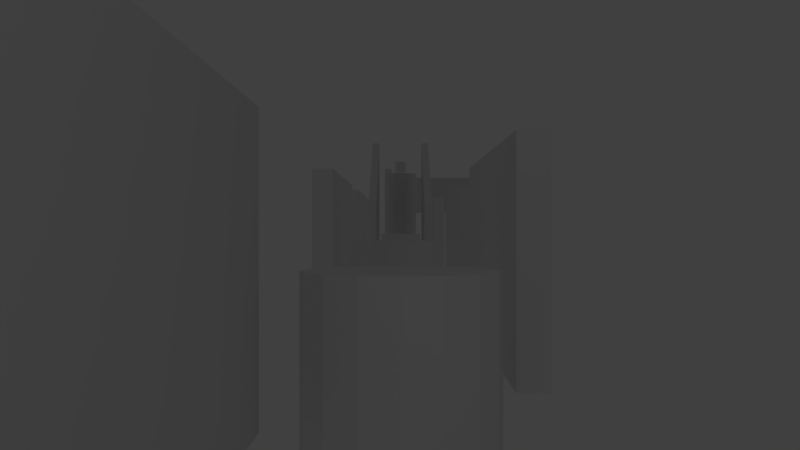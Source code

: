 # Source: testMap2.blend  (saved by Blender 2.78.0; exported with 4.5.12 LTS)
import bpy
from mathutils import Matrix  # noqa: F401  (used for matrix-valued properties, if any)

bpy.ops.wm.read_factory_settings(use_empty=True)
scene = bpy.context.scene
scene.name = 'Scene'

# ---- collections
col_collection_1 = bpy.data.collections.new('Collection 1'); scene.collection.children.link(col_collection_1)

# ---- world
world_world = bpy.data.worlds.new('World'); scene.world = world_world
world_world.color = (0.05088, 0.05088, 0.05088)
world_world.use_sun_shadow = False
world_world.sun_shadow_jitter_overblur = 0.0
world_world.cycles.sampling_method = 'MANUAL'

# ---- cameras
cam_camera = bpy.data.cameras.new('Camera')
cam_camera.clip_end = 100.0
cam_camera.lens = 35.0
cam_camera.sensor_width = 32.0
cam_camera.sensor_height = 18.0
cam_camera.ortho_scale = 7.314
cam_camera.dof.focus_distance = 0.0
cam_camera.dof.aperture_fstop = 128.0

# ---- lights
light_lamp = bpy.data.lights.new('Lamp', 'POINT')
light_lamp.transmission_factor = 0.0
light_lamp.cutoff_distance = 30.0
light_lamp.energy = 100.0
light_lamp.shadow_buffer_clip_start = 1.001
light_lamp.shadow_soft_size = 0.1
light_lamp.shadow_maximum_resolution = 0.006
light_lamp.use_absolute_resolution = True

# ---- meshes
me_cylinder_008 = bpy.data.meshes.new('Cylinder.008')
me_cylinder_008.from_pydata([(0.0, 1.0, -1.0), (0.0, 1.0, 1.0), (0.3827, 0.9239, -1.0), (0.3827, 0.9239, 1.0), (0.7071, 0.7071, -1.0), (0.7071, 0.7071, 1.0), (0.9239, 0.3827, -1.0), (0.9239, 0.3827, 1.0), (1.0, -4.371e-08, -1.0), (1.0, -4.371e-08, 1.0), (0.9239, -0.3827, -1.0), (0.9239, -0.3827, 1.0), (0.7071, -0.7071, -1.0), (0.7071, -0.7071, 1.0), (0.3827, -0.9239, -1.0), (0.3827, -0.9239, 1.0), (1.51e-07, -1.0, -1.0), (1.51e-07, -1.0, 1.0), (-0.3827, -0.9239, -1.0), (-0.3827, -0.9239, 1.0), (-0.7071, -0.7071, -1.0), (-0.7071, -0.7071, 1.0), (-0.9239, -0.3827, -1.0), (-0.9239, -0.3827, 1.0), (-1.0, 1.192e-08, -1.0), (-1.0, 1.192e-08, 1.0), (-0.9239, 0.3827, -1.0), (-0.9239, 0.3827, 1.0), (-0.7071, 0.7071, -1.0), (-0.7071, 0.7071, 1.0), (-0.3827, 0.9239, -1.0), (-0.3827, 0.9239, 1.0)], [], [(0, 1, 3, 2), (2, 3, 5, 4), (4, 5, 7, 6), (6, 7, 9, 8), (8, 9, 11, 10), (10, 11, 13, 12), (12, 13, 15, 14), (14, 15, 17, 16), (16, 17, 19, 18), (18, 19, 21, 20), (20, 21, 23, 22), (22, 23, 25, 24), (24, 25, 27, 26), (26, 27, 29, 28), (3, 1, 31, 29, 27, 25, 23, 21, 19, 17, 15, 13, 11, 9, 7, 5), (28, 29, 31, 30), (30, 31, 1, 0), (0, 2, 4, 6, 8, 10, 12, 14, 16, 18, 20, 22, 24, 26, 28, 30)])
me_cylinder_008.use_remesh_preserve_volume = False
me_cylinder_008.use_remesh_preserve_attributes = False
me_cylinder_008.use_mirror_vertex_groups = False
me_cylinder_008.update()
me_cone_002 = bpy.data.meshes.new('Cone.002')
me_cone_002.from_pydata([(0.0, 1.0, -2.268), (0.7071, 0.7071, -2.268), (1.0, -9.915e-08, -2.268), (0.7071, -0.7071, -2.268), (-8.742e-08, -1.0, -2.268), (0.0, -5.544e-08, -0.2684), (-0.7071, -0.7071, -2.268), (-1.0, -4.352e-08, -2.268), (-0.7071, 0.7071, -2.268), (-0.7071, 0.7071, -2.268), (-1.0, -4.352e-08, -2.268), (-0.7071, -0.7071, -2.268), (0.0, -5.544e-08, -0.2684), (-8.742e-08, -1.0, -2.268), (0.7071, -0.7071, -2.268), (1.0, -9.915e-08, -2.268), (0.7071, 0.7071, -2.268), (0.0, 1.0, -2.268), (-3.212, -1.738, -2.268), (-3.505, -2.445, -2.268), (-3.212, -3.152, -2.268), (-2.505, -2.445, -0.2684), (-2.505, -3.445, -2.268), (-1.798, -3.152, -2.268), (-1.505, -2.445, -2.268), (-1.798, -1.738, -2.268), (-2.505, -1.445, -2.268), (-6.433, 0.9457, -2.268), (-6.725, 0.2386, -2.268), (-6.433, -0.4685, -2.268), (-5.725, 0.2386, -0.2684), (-5.725, -0.7614, -2.268), (-5.018, -0.4685, -2.268), (-4.725, 0.2386, -2.268), (-5.018, 0.9457, -2.268), (-5.725, 1.239, -2.268), (-10.19, -2.335, -2.268), (-10.48, -3.042, -2.268), (-10.19, -3.749, -2.268), (-9.483, -3.042, -0.2684), (-9.483, -4.042, -2.268), (-8.776, -3.749, -2.268), (-8.483, -3.042, -2.268), (-8.776, -2.335, -2.268), (-9.483, -2.042, -2.268), (-13.77, 1.542, -2.268), (-14.06, 0.835, -2.268), (-13.77, 0.1279, -2.268), (-13.06, 0.835, -0.2684), (-13.06, -0.165, -2.268), (-12.35, 0.1279, -2.268), (-12.06, 0.835, -2.268), (-12.35, 1.542, -2.268), (-13.06, 1.835, -2.268), (-18.24, -2.335, -2.268), (-18.53, -3.042, -2.268), (-18.24, -3.749, -2.268), (-17.53, -3.042, -0.2684), (-17.53, -4.042, -2.268), (-16.83, -3.749, -2.268), (-16.53, -3.042, -2.268), (-16.83, -2.335, -2.268), (-17.53, -2.042, -2.268), (-20.57, 1.602, -2.268), (-20.86, 0.8946, -2.268), (-20.57, 0.1875, -2.268), (-19.86, 0.8946, -0.2684), (-19.86, -0.1054, -2.268), (-19.15, 0.1875, -2.268), (-18.86, 0.8946, -2.268), (-19.15, 1.602, -2.268), (-19.86, 1.895, -2.268), (1.38, -2.931, -2.268), (1.087, -3.638, -2.268), (1.38, -4.345, -2.268), (2.087, -3.638, -0.2684), (2.087, -4.638, -2.268), (2.795, -4.345, -2.268), (3.087, -3.638, -2.268), (2.795, -2.931, -2.268), (2.087, -2.638, -2.268), (5.376, 1.005, -2.268), (5.083, 0.2982, -2.268), (5.376, -0.4089, -2.268), (6.083, 0.2982, -0.2684), (6.083, -0.7018, -2.268), (6.79, -0.4089, -2.268), (7.083, 0.2982, -2.268), (6.79, 1.005, -2.268), (6.083, 1.298, -2.268), (8.0, -2.991, -2.268), (7.707, -3.698, -2.268), (8.0, -4.405, -2.268), (8.707, -3.698, -0.2684), (8.707, -4.698, -2.268), (9.415, -4.405, -2.268), (9.707, -3.698, -2.268), (9.415, -2.991, -2.268), (8.707, -2.698, -2.268), (13.43, 0.886, -2.268), (13.13, 0.1789, -2.268), (13.43, -0.5282, -2.268), (14.13, 0.1789, -0.2684), (14.13, -0.8211, -2.268), (14.84, -0.5282, -2.268), (15.13, 0.1789, -2.268), (14.84, 0.886, -2.268), (14.13, 1.179, -2.268), (15.87, -3.587, -2.268), (15.58, -4.294, -2.268), (15.87, -5.001, -2.268), (16.58, -4.294, -0.2684), (16.58, -5.294, -2.268), (17.29, -5.001, -2.268), (17.58, -4.294, -2.268), (17.29, -3.587, -2.268), (16.58, -3.294, -2.268), (9.611, 2.556, -2.268), (9.318, 1.849, -2.268), (9.611, 1.142, -2.268), (10.32, 1.849, -0.2684), (10.32, 0.8488, -2.268), (11.02, 1.142, -2.268), (11.32, 1.849, -2.268), (11.02, 2.556, -2.268), (10.32, 2.849, -2.268), (-3.808, 2.675, -2.268), (-4.101, 1.968, -2.268), (-3.808, 1.261, -2.268), (-3.101, 1.968, -0.2684), (-3.101, 0.9681, -2.268), (-2.394, 1.261, -2.268), (-2.101, 1.968, -2.268), (-2.394, 2.675, -2.268), (-3.101, 2.968, -2.268), (-14.41, -2.592, -2.375), (-14.84, -3.638, -2.375), (-14.41, -4.684, -2.375), (-13.36, -3.638, 0.5847), (-13.36, -5.118, -2.375), (-12.31, -4.684, -2.375), (-11.88, -3.638, -2.375), (-12.31, -2.592, -2.375), (-13.36, -2.158, -2.375)], [], [(0, 5, 1), (1, 5, 2), (2, 5, 3), (3, 5, 4), (4, 5, 6), (6, 5, 7), (7, 5, 8), (8, 5, 0), (0, 1, 2, 3, 4, 6, 7, 8), (17, 16, 15, 14, 13, 11, 10, 9), (11, 12, 10), (13, 12, 11), (14, 12, 13), (15, 12, 14), (16, 12, 15), (17, 12, 16), (10, 12, 9), (9, 12, 17), (26, 25, 24, 23, 22, 20, 19, 18), (20, 21, 19), (22, 21, 20), (23, 21, 22), (24, 21, 23), (25, 21, 24), (26, 21, 25), (19, 21, 18), (18, 21, 26), (35, 34, 33, 32, 31, 29, 28, 27), (29, 30, 28), (31, 30, 29), (32, 30, 31), (33, 30, 32), (34, 30, 33), (35, 30, 34), (28, 30, 27), (27, 30, 35), (44, 43, 42, 41, 40, 38, 37, 36), (38, 39, 37), (40, 39, 38), (41, 39, 40), (42, 39, 41), (43, 39, 42), (44, 39, 43), (37, 39, 36), (36, 39, 44), (53, 52, 51, 50, 49, 47, 46, 45), (47, 48, 46), (49, 48, 47), (50, 48, 49), (51, 48, 50), (52, 48, 51), (53, 48, 52), (46, 48, 45), (45, 48, 53), (62, 61, 60, 59, 58, 56, 55, 54), (56, 57, 55), (58, 57, 56), (59, 57, 58), (60, 57, 59), (61, 57, 60), (62, 57, 61), (55, 57, 54), (54, 57, 62), (71, 70, 69, 68, 67, 65, 64, 63), (65, 66, 64), (67, 66, 65), (68, 66, 67), (69, 66, 68), (70, 66, 69), (71, 66, 70), (64, 66, 63), (63, 66, 71), (80, 79, 78, 77, 76, 74, 73, 72), (74, 75, 73), (76, 75, 74), (77, 75, 76), (78, 75, 77), (79, 75, 78), (80, 75, 79), (73, 75, 72), (72, 75, 80), (89, 88, 87, 86, 85, 83, 82, 81), (83, 84, 82), (85, 84, 83), (86, 84, 85), (87, 84, 86), (88, 84, 87), (89, 84, 88), (82, 84, 81), (81, 84, 89), (98, 97, 96, 95, 94, 92, 91, 90), (92, 93, 91), (94, 93, 92), (95, 93, 94), (96, 93, 95), (97, 93, 96), (98, 93, 97), (91, 93, 90), (90, 93, 98), (107, 106, 105, 104, 103, 101, 100, 99), (101, 102, 100), (103, 102, 101), (104, 102, 103), (105, 102, 104), (106, 102, 105), (107, 102, 106), (100, 102, 99), (99, 102, 107), (116, 115, 114, 113, 112, 110, 109, 108), (110, 111, 109), (112, 111, 110), (113, 111, 112), (114, 111, 113), (115, 111, 114), (116, 111, 115), (109, 111, 108), (108, 111, 116), (125, 124, 123, 122, 121, 119, 118, 117), (119, 120, 118), (121, 120, 119), (122, 120, 121), (123, 120, 122), (124, 120, 123), (125, 120, 124), (118, 120, 117), (117, 120, 125), (134, 133, 132, 131, 130, 128, 127, 126), (128, 129, 127), (130, 129, 128), (131, 129, 130), (132, 129, 131), (133, 129, 132), (134, 129, 133), (127, 129, 126), (126, 129, 134), (143, 142, 141, 140, 139, 137, 136, 135), (137, 138, 136), (139, 138, 137), (140, 138, 139), (141, 138, 140), (142, 138, 141), (143, 138, 142), (136, 138, 135), (135, 138, 143)])
me_cone_002.polygons.foreach_set('use_smooth', [True] * 144)
me_cone_002.use_remesh_preserve_volume = False
me_cone_002.use_remesh_preserve_attributes = False
me_cone_002.use_mirror_vertex_groups = False
me_cone_002.update()
me_cone_001 = bpy.data.meshes.new('Cone.001')
me_cone_001.from_pydata([(0.0, 1.0, -2.268), (0.7071, 0.7071, -2.268), (1.0, -9.915e-08, -2.268), (0.7071, -0.7071, -2.268), (-8.742e-08, -1.0, -2.268), (0.0, -5.544e-08, -0.2684), (-0.7071, -0.7071, -2.268), (-1.0, -4.352e-08, -2.268), (-0.7071, 0.7071, -2.268), (-0.7071, 0.7071, -2.268), (-1.0, -4.352e-08, -2.268), (-0.7071, -0.7071, -2.268), (0.0, -5.544e-08, -0.2684), (-8.742e-08, -1.0, -2.268), (0.7071, -0.7071, -2.268), (1.0, -9.915e-08, -2.268), (0.7071, 0.7071, -2.268), (0.0, 1.0, -2.268), (-3.212, -1.738, -2.268), (-3.505, -2.445, -2.268), (-3.212, -3.152, -2.268), (-2.505, -2.445, -0.2684), (-2.505, -3.445, -2.268), (-1.798, -3.152, -2.268), (-1.505, -2.445, -2.268), (-1.798, -1.738, -2.268), (-2.505, -1.445, -2.268), (-6.433, 0.9457, -2.268), (-6.725, 0.2386, -2.268), (-6.433, -0.4685, -2.268), (-5.725, 0.2386, -0.2684), (-5.725, -0.7614, -2.268), (-5.018, -0.4685, -2.268), (-4.725, 0.2386, -2.268), (-5.018, 0.9457, -2.268), (-5.725, 1.239, -2.268), (-10.19, -2.335, -2.268), (-10.48, -3.042, -2.268), (-10.19, -3.749, -2.268), (-9.483, -3.042, -0.2684), (-9.483, -4.042, -2.268), (-8.776, -3.749, -2.268), (-8.483, -3.042, -2.268), (-8.776, -2.335, -2.268), (-9.483, -2.042, -2.268), (-13.77, 1.542, -2.268), (-14.06, 0.835, -2.268), (-13.77, 0.1279, -2.268), (-13.06, 0.835, -0.2684), (-13.06, -0.165, -2.268), (-12.35, 0.1279, -2.268), (-12.06, 0.835, -2.268), (-12.35, 1.542, -2.268), (-13.06, 1.835, -2.268), (-18.24, -2.335, -2.268), (-18.53, -3.042, -2.268), (-18.24, -3.749, -2.268), (-17.53, -3.042, -0.2684), (-17.53, -4.042, -2.268), (-16.83, -3.749, -2.268), (-16.53, -3.042, -2.268), (-16.83, -2.335, -2.268), (-17.53, -2.042, -2.268), (-20.57, 1.602, -2.268), (-20.86, 0.8946, -2.268), (-20.57, 0.1875, -2.268), (-19.86, 0.8946, -0.2684), (-19.86, -0.1054, -2.268), (-19.15, 0.1875, -2.268), (-18.86, 0.8946, -2.268), (-19.15, 1.602, -2.268), (-19.86, 1.895, -2.268), (1.38, -2.931, -2.268), (1.087, -3.638, -2.268), (1.38, -4.345, -2.268), (2.087, -3.638, -0.2684), (2.087, -4.638, -2.268), (2.795, -4.345, -2.268), (3.087, -3.638, -2.268), (2.795, -2.931, -2.268), (2.087, -2.638, -2.268), (5.376, 1.005, -2.268), (5.083, 0.2982, -2.268), (5.376, -0.4089, -2.268), (6.083, 0.2982, -0.2684), (6.083, -0.7018, -2.268), (6.79, -0.4089, -2.268), (7.083, 0.2982, -2.268), (6.79, 1.005, -2.268), (6.083, 1.298, -2.268), (8.0, -2.991, -2.268), (7.707, -3.698, -2.268), (8.0, -4.405, -2.268), (8.707, -3.698, -0.2684), (8.707, -4.698, -2.268), (9.415, -4.405, -2.268), (9.707, -3.698, -2.268), (9.415, -2.991, -2.268), (8.707, -2.698, -2.268), (13.43, 0.886, -2.268), (13.13, 0.1789, -2.268), (13.43, -0.5282, -2.268), (14.13, 0.1789, -0.2684), (14.13, -0.8211, -2.268), (14.84, -0.5282, -2.268), (15.13, 0.1789, -2.268), (14.84, 0.886, -2.268), (14.13, 1.179, -2.268), (15.87, -3.587, -2.268), (15.58, -4.294, -2.268), (15.87, -5.001, -2.268), (16.58, -4.294, -0.2684), (16.58, -5.294, -2.268), (17.29, -5.001, -2.268), (17.58, -4.294, -2.268), (17.29, -3.587, -2.268), (16.58, -3.294, -2.268), (9.611, 2.556, -2.268), (9.318, 1.849, -2.268), (9.611, 1.142, -2.268), (10.32, 1.849, -0.2684), (10.32, 0.8488, -2.268), (11.02, 1.142, -2.268), (11.32, 1.849, -2.268), (11.02, 2.556, -2.268), (10.32, 2.849, -2.268), (-3.808, 2.675, -2.268), (-4.101, 1.968, -2.268), (-3.808, 1.261, -2.268), (-3.101, 1.968, -0.2684), (-3.101, 0.9681, -2.268), (-2.394, 1.261, -2.268), (-2.101, 1.968, -2.268), (-2.394, 2.675, -2.268), (-3.101, 2.968, -2.268), (-14.41, -2.592, -2.375), (-14.84, -3.638, -2.375), (-14.41, -4.684, -2.375), (-13.36, -3.638, 0.5847), (-13.36, -5.118, -2.375), (-12.31, -4.684, -2.375), (-11.88, -3.638, -2.375), (-12.31, -2.592, -2.375), (-13.36, -2.158, -2.375)], [], [(0, 5, 1), (1, 5, 2), (2, 5, 3), (3, 5, 4), (4, 5, 6), (6, 5, 7), (7, 5, 8), (8, 5, 0), (0, 1, 2, 3, 4, 6, 7, 8), (17, 16, 15, 14, 13, 11, 10, 9), (11, 12, 10), (13, 12, 11), (14, 12, 13), (15, 12, 14), (16, 12, 15), (17, 12, 16), (10, 12, 9), (9, 12, 17), (26, 25, 24, 23, 22, 20, 19, 18), (20, 21, 19), (22, 21, 20), (23, 21, 22), (24, 21, 23), (25, 21, 24), (26, 21, 25), (19, 21, 18), (18, 21, 26), (35, 34, 33, 32, 31, 29, 28, 27), (29, 30, 28), (31, 30, 29), (32, 30, 31), (33, 30, 32), (34, 30, 33), (35, 30, 34), (28, 30, 27), (27, 30, 35), (44, 43, 42, 41, 40, 38, 37, 36), (38, 39, 37), (40, 39, 38), (41, 39, 40), (42, 39, 41), (43, 39, 42), (44, 39, 43), (37, 39, 36), (36, 39, 44), (53, 52, 51, 50, 49, 47, 46, 45), (47, 48, 46), (49, 48, 47), (50, 48, 49), (51, 48, 50), (52, 48, 51), (53, 48, 52), (46, 48, 45), (45, 48, 53), (62, 61, 60, 59, 58, 56, 55, 54), (56, 57, 55), (58, 57, 56), (59, 57, 58), (60, 57, 59), (61, 57, 60), (62, 57, 61), (55, 57, 54), (54, 57, 62), (71, 70, 69, 68, 67, 65, 64, 63), (65, 66, 64), (67, 66, 65), (68, 66, 67), (69, 66, 68), (70, 66, 69), (71, 66, 70), (64, 66, 63), (63, 66, 71), (80, 79, 78, 77, 76, 74, 73, 72), (74, 75, 73), (76, 75, 74), (77, 75, 76), (78, 75, 77), (79, 75, 78), (80, 75, 79), (73, 75, 72), (72, 75, 80), (89, 88, 87, 86, 85, 83, 82, 81), (83, 84, 82), (85, 84, 83), (86, 84, 85), (87, 84, 86), (88, 84, 87), (89, 84, 88), (82, 84, 81), (81, 84, 89), (98, 97, 96, 95, 94, 92, 91, 90), (92, 93, 91), (94, 93, 92), (95, 93, 94), (96, 93, 95), (97, 93, 96), (98, 93, 97), (91, 93, 90), (90, 93, 98), (107, 106, 105, 104, 103, 101, 100, 99), (101, 102, 100), (103, 102, 101), (104, 102, 103), (105, 102, 104), (106, 102, 105), (107, 102, 106), (100, 102, 99), (99, 102, 107), (116, 115, 114, 113, 112, 110, 109, 108), (110, 111, 109), (112, 111, 110), (113, 111, 112), (114, 111, 113), (115, 111, 114), (116, 111, 115), (109, 111, 108), (108, 111, 116), (125, 124, 123, 122, 121, 119, 118, 117), (119, 120, 118), (121, 120, 119), (122, 120, 121), (123, 120, 122), (124, 120, 123), (125, 120, 124), (118, 120, 117), (117, 120, 125), (134, 133, 132, 131, 130, 128, 127, 126), (128, 129, 127), (130, 129, 128), (131, 129, 130), (132, 129, 131), (133, 129, 132), (134, 129, 133), (127, 129, 126), (126, 129, 134), (143, 142, 141, 140, 139, 137, 136, 135), (137, 138, 136), (139, 138, 137), (140, 138, 139), (141, 138, 140), (142, 138, 141), (143, 138, 142), (136, 138, 135), (135, 138, 143)])
me_cone_001.polygons.foreach_set('use_smooth', [True] * 144)
me_cone_001.use_remesh_preserve_volume = False
me_cone_001.use_remesh_preserve_attributes = False
me_cone_001.use_mirror_vertex_groups = False
me_cone_001.update()
me_cone = bpy.data.meshes.new('Cone')
me_cone.from_pydata([(0.0, 1.0, -2.268), (0.7071, 0.7071, -2.268), (1.0, -9.915e-08, -2.268), (0.7071, -0.7071, -2.268), (-8.742e-08, -1.0, -2.268), (0.0, -5.544e-08, -0.2684), (-0.7071, -0.7071, -2.268), (-1.0, -4.352e-08, -2.268), (-0.7071, 0.7071, -2.268), (-0.7071, 0.7071, -2.268), (-1.0, -4.352e-08, -2.268), (-0.7071, -0.7071, -2.268), (0.0, -5.544e-08, -0.2684), (-8.742e-08, -1.0, -2.268), (0.7071, -0.7071, -2.268), (1.0, -9.915e-08, -2.268), (0.7071, 0.7071, -2.268), (0.0, 1.0, -2.268), (-3.212, -1.738, -2.268), (-3.505, -2.445, -2.268), (-3.212, -3.152, -2.268), (-2.505, -2.445, -0.2684), (-2.505, -3.445, -2.268), (-1.798, -3.152, -2.268), (-1.505, -2.445, -2.268), (-1.798, -1.738, -2.268), (-2.505, -1.445, -2.268), (-6.433, 0.9457, -2.268), (-6.725, 0.2386, -2.268), (-6.433, -0.4685, -2.268), (-5.725, 0.2386, -0.2684), (-5.725, -0.7614, -2.268), (-5.018, -0.4685, -2.268), (-4.725, 0.2386, -2.268), (-5.018, 0.9457, -2.268), (-5.725, 1.239, -2.268), (-10.19, -2.335, -2.268), (-10.48, -3.042, -2.268), (-10.19, -3.749, -2.268), (-9.483, -3.042, -0.2684), (-9.483, -4.042, -2.268), (-8.776, -3.749, -2.268), (-8.483, -3.042, -2.268), (-8.776, -2.335, -2.268), (-9.483, -2.042, -2.268), (-13.77, 1.542, -2.268), (-14.06, 0.835, -2.268), (-13.77, 0.1279, -2.268), (-13.06, 0.835, -0.2684), (-13.06, -0.165, -2.268), (-12.35, 0.1279, -2.268), (-12.06, 0.835, -2.268), (-12.35, 1.542, -2.268), (-13.06, 1.835, -2.268), (-18.24, -2.335, -2.268), (-18.53, -3.042, -2.268), (-18.24, -3.749, -2.268), (-17.53, -3.042, -0.2684), (-17.53, -4.042, -2.268), (-16.83, -3.749, -2.268), (-16.53, -3.042, -2.268), (-16.83, -2.335, -2.268), (-17.53, -2.042, -2.268), (-20.57, 1.602, -2.268), (-20.86, 0.8946, -2.268), (-20.57, 0.1875, -2.268), (-19.86, 0.8946, -0.2684), (-19.86, -0.1054, -2.268), (-19.15, 0.1875, -2.268), (-18.86, 0.8946, -2.268), (-19.15, 1.602, -2.268), (-19.86, 1.895, -2.268), (1.38, -2.931, -2.268), (1.087, -3.638, -2.268), (1.38, -4.345, -2.268), (2.087, -3.638, -0.2684), (2.087, -4.638, -2.268), (2.795, -4.345, -2.268), (3.087, -3.638, -2.268), (2.795, -2.931, -2.268), (2.087, -2.638, -2.268), (5.376, 1.005, -2.268), (5.083, 0.2982, -2.268), (5.376, -0.4089, -2.268), (6.083, 0.2982, -0.2684), (6.083, -0.7018, -2.268), (6.79, -0.4089, -2.268), (7.083, 0.2982, -2.268), (6.79, 1.005, -2.268), (6.083, 1.298, -2.268), (8.0, -2.991, -2.268), (7.707, -3.698, -2.268), (8.0, -4.405, -2.268), (8.707, -3.698, -0.2684), (8.707, -4.698, -2.268), (9.415, -4.405, -2.268), (9.707, -3.698, -2.268), (9.415, -2.991, -2.268), (8.707, -2.698, -2.268), (13.43, 0.886, -2.268), (13.13, 0.1789, -2.268), (13.43, -0.5282, -2.268), (14.13, 0.1789, -0.2684), (14.13, -0.8211, -2.268), (14.84, -0.5282, -2.268), (15.13, 0.1789, -2.268), (14.84, 0.886, -2.268), (14.13, 1.179, -2.268), (15.87, -3.587, -2.268), (15.58, -4.294, -2.268), (15.87, -5.001, -2.268), (16.58, -4.294, -0.2684), (16.58, -5.294, -2.268), (17.29, -5.001, -2.268), (17.58, -4.294, -2.268), (17.29, -3.587, -2.268), (16.58, -3.294, -2.268), (9.611, 2.556, -2.268), (9.318, 1.849, -2.268), (9.611, 1.142, -2.268), (10.32, 1.849, -0.2684), (10.32, 0.8488, -2.268), (11.02, 1.142, -2.268), (11.32, 1.849, -2.268), (11.02, 2.556, -2.268), (10.32, 2.849, -2.268), (-3.808, 2.675, -2.268), (-4.101, 1.968, -2.268), (-3.808, 1.261, -2.268), (-3.101, 1.968, -0.2684), (-3.101, 0.9681, -2.268), (-2.394, 1.261, -2.268), (-2.101, 1.968, -2.268), (-2.394, 2.675, -2.268), (-3.101, 2.968, -2.268), (-14.41, -2.592, -2.375), (-14.84, -3.638, -2.375), (-14.41, -4.684, -2.375), (-13.36, -3.638, 0.5847), (-13.36, -5.118, -2.375), (-12.31, -4.684, -2.375), (-11.88, -3.638, -2.375), (-12.31, -2.592, -2.375), (-13.36, -2.158, -2.375)], [], [(0, 5, 1), (1, 5, 2), (2, 5, 3), (3, 5, 4), (4, 5, 6), (6, 5, 7), (7, 5, 8), (8, 5, 0), (0, 1, 2, 3, 4, 6, 7, 8), (17, 16, 15, 14, 13, 11, 10, 9), (11, 12, 10), (13, 12, 11), (14, 12, 13), (15, 12, 14), (16, 12, 15), (17, 12, 16), (10, 12, 9), (9, 12, 17), (26, 25, 24, 23, 22, 20, 19, 18), (20, 21, 19), (22, 21, 20), (23, 21, 22), (24, 21, 23), (25, 21, 24), (26, 21, 25), (19, 21, 18), (18, 21, 26), (35, 34, 33, 32, 31, 29, 28, 27), (29, 30, 28), (31, 30, 29), (32, 30, 31), (33, 30, 32), (34, 30, 33), (35, 30, 34), (28, 30, 27), (27, 30, 35), (44, 43, 42, 41, 40, 38, 37, 36), (38, 39, 37), (40, 39, 38), (41, 39, 40), (42, 39, 41), (43, 39, 42), (44, 39, 43), (37, 39, 36), (36, 39, 44), (53, 52, 51, 50, 49, 47, 46, 45), (47, 48, 46), (49, 48, 47), (50, 48, 49), (51, 48, 50), (52, 48, 51), (53, 48, 52), (46, 48, 45), (45, 48, 53), (62, 61, 60, 59, 58, 56, 55, 54), (56, 57, 55), (58, 57, 56), (59, 57, 58), (60, 57, 59), (61, 57, 60), (62, 57, 61), (55, 57, 54), (54, 57, 62), (71, 70, 69, 68, 67, 65, 64, 63), (65, 66, 64), (67, 66, 65), (68, 66, 67), (69, 66, 68), (70, 66, 69), (71, 66, 70), (64, 66, 63), (63, 66, 71), (80, 79, 78, 77, 76, 74, 73, 72), (74, 75, 73), (76, 75, 74), (77, 75, 76), (78, 75, 77), (79, 75, 78), (80, 75, 79), (73, 75, 72), (72, 75, 80), (89, 88, 87, 86, 85, 83, 82, 81), (83, 84, 82), (85, 84, 83), (86, 84, 85), (87, 84, 86), (88, 84, 87), (89, 84, 88), (82, 84, 81), (81, 84, 89), (98, 97, 96, 95, 94, 92, 91, 90), (92, 93, 91), (94, 93, 92), (95, 93, 94), (96, 93, 95), (97, 93, 96), (98, 93, 97), (91, 93, 90), (90, 93, 98), (107, 106, 105, 104, 103, 101, 100, 99), (101, 102, 100), (103, 102, 101), (104, 102, 103), (105, 102, 104), (106, 102, 105), (107, 102, 106), (100, 102, 99), (99, 102, 107), (116, 115, 114, 113, 112, 110, 109, 108), (110, 111, 109), (112, 111, 110), (113, 111, 112), (114, 111, 113), (115, 111, 114), (116, 111, 115), (109, 111, 108), (108, 111, 116), (125, 124, 123, 122, 121, 119, 118, 117), (119, 120, 118), (121, 120, 119), (122, 120, 121), (123, 120, 122), (124, 120, 123), (125, 120, 124), (118, 120, 117), (117, 120, 125), (134, 133, 132, 131, 130, 128, 127, 126), (128, 129, 127), (130, 129, 128), (131, 129, 130), (132, 129, 131), (133, 129, 132), (134, 129, 133), (127, 129, 126), (126, 129, 134), (143, 142, 141, 140, 139, 137, 136, 135), (137, 138, 136), (139, 138, 137), (140, 138, 139), (141, 138, 140), (142, 138, 141), (143, 138, 142), (136, 138, 135), (135, 138, 143)])
me_cone.polygons.foreach_set('use_smooth', [True] * 144)
me_cone.use_remesh_preserve_volume = False
me_cone.use_remesh_preserve_attributes = False
me_cone.use_mirror_vertex_groups = False
me_cone.update()
me_cube_016 = bpy.data.meshes.new('Cube.016')
me_cube_016.from_pydata([(-3.317, -0.2, -1.0), (-3.317, -0.2, 1.0), (-3.317, 0.2, -1.0), (-3.317, 0.2, 1.0), (3.317, -0.2, -1.0), (3.317, -0.2, 1.0), (3.317, 0.2, -1.0), (3.317, 0.2, 1.0)], [], [(0, 1, 3, 2), (2, 3, 7, 6), (6, 7, 5, 4), (4, 5, 1, 0), (2, 6, 4, 0), (7, 3, 1, 5)])
me_cube_016.use_remesh_preserve_volume = False
me_cube_016.use_remesh_preserve_attributes = False
me_cube_016.use_mirror_vertex_groups = False
me_cube_016.update()
me_cube_015 = bpy.data.meshes.new('Cube.015')
me_cube_015.from_pydata([(-3.317, -0.2, -1.0), (-3.317, -0.2, 1.0), (-3.317, 0.2, -1.0), (-3.317, 0.2, 1.0), (3.317, -0.2, -1.0), (3.317, -0.2, 1.0), (3.317, 0.2, -1.0), (3.317, 0.2, 1.0)], [], [(0, 1, 3, 2), (2, 3, 7, 6), (6, 7, 5, 4), (4, 5, 1, 0), (2, 6, 4, 0), (7, 3, 1, 5)])
me_cube_015.use_remesh_preserve_volume = False
me_cube_015.use_remesh_preserve_attributes = False
me_cube_015.use_mirror_vertex_groups = False
me_cube_015.update()
me_cylinder_007 = bpy.data.meshes.new('Cylinder.007')
me_cylinder_007.from_pydata([(0.0, 1.0, -1.0), (0.0, 1.0, 1.0), (0.3827, 0.9239, -1.0), (0.3827, 0.9239, 1.0), (0.7071, 0.7071, -1.0), (0.7071, 0.7071, 1.0), (0.9239, 0.3827, -1.0), (0.9239, 0.3827, 1.0), (1.0, -4.371e-08, -1.0), (1.0, -4.371e-08, 1.0), (0.9239, -0.3827, -1.0), (0.9239, -0.3827, 1.0), (0.7071, -0.7071, -1.0), (0.7071, -0.7071, 1.0), (0.3827, -0.9239, -1.0), (0.3827, -0.9239, 1.0), (1.51e-07, -1.0, -1.0), (1.51e-07, -1.0, 1.0), (-0.3827, -0.9239, -1.0), (-0.3827, -0.9239, 1.0), (-0.7071, -0.7071, -1.0), (-0.7071, -0.7071, 1.0), (-0.9239, -0.3827, -1.0), (-0.9239, -0.3827, 1.0), (-1.0, 1.192e-08, -1.0), (-1.0, 1.192e-08, 1.0), (-0.9239, 0.3827, -1.0), (-0.9239, 0.3827, 1.0), (-0.7071, 0.7071, -1.0), (-0.7071, 0.7071, 1.0), (-0.3827, 0.9239, -1.0), (-0.3827, 0.9239, 1.0)], [], [(0, 1, 3, 2), (2, 3, 5, 4), (4, 5, 7, 6), (6, 7, 9, 8), (8, 9, 11, 10), (10, 11, 13, 12), (12, 13, 15, 14), (14, 15, 17, 16), (16, 17, 19, 18), (18, 19, 21, 20), (20, 21, 23, 22), (22, 23, 25, 24), (24, 25, 27, 26), (26, 27, 29, 28), (3, 1, 31, 29, 27, 25, 23, 21, 19, 17, 15, 13, 11, 9, 7, 5), (28, 29, 31, 30), (30, 31, 1, 0), (0, 2, 4, 6, 8, 10, 12, 14, 16, 18, 20, 22, 24, 26, 28, 30)])
me_cylinder_007.use_remesh_preserve_volume = False
me_cylinder_007.use_remesh_preserve_attributes = False
me_cylinder_007.use_mirror_vertex_groups = False
me_cylinder_007.update()
me_cylinder_006 = bpy.data.meshes.new('Cylinder.006')
me_cylinder_006.from_pydata([(-5.292e-08, 1.424, -1.424), (-5.292e-08, 1.424, 1.424), (0.545, 1.316, -1.424), (0.545, 1.316, 1.424), (1.007, 1.007, -1.424), (1.007, 1.007, 1.424), (1.316, 0.545, -1.424), (1.316, 0.545, 1.424), (1.424, -5.277e-08, -1.424), (1.424, -5.277e-08, 1.424), (1.316, -0.545, -1.424), (1.316, -0.545, 1.424), (1.007, -1.007, -1.424), (1.007, -1.007, 1.424), (0.545, -1.316, -1.424), (0.545, -1.316, 1.424), (1.621e-07, -1.424, -1.424), (1.621e-07, -1.424, 1.424), (-0.545, -1.316, -1.424), (-0.545, -1.316, 1.424), (-1.007, -1.007, -1.424), (-1.007, -1.007, 1.424), (-1.316, -0.545, -1.424), (-1.316, -0.545, 1.424), (-1.424, 2.646e-08, -1.424), (-1.424, 2.646e-08, 1.424), (-1.316, 0.545, -1.424), (-1.316, 0.545, 1.424), (-1.007, 1.007, -1.424), (-1.007, 1.007, 1.424), (-0.545, 1.316, -1.424), (-0.545, 1.316, 1.424)], [], [(0, 1, 3, 2), (2, 3, 5, 4), (4, 5, 7, 6), (6, 7, 9, 8), (8, 9, 11, 10), (10, 11, 13, 12), (12, 13, 15, 14), (14, 15, 17, 16), (16, 17, 19, 18), (18, 19, 21, 20), (20, 21, 23, 22), (22, 23, 25, 24), (24, 25, 27, 26), (26, 27, 29, 28), (3, 1, 31, 29, 27, 25, 23, 21, 19, 17, 15, 13, 11, 9, 7, 5), (28, 29, 31, 30), (30, 31, 1, 0), (0, 2, 4, 6, 8, 10, 12, 14, 16, 18, 20, 22, 24, 26, 28, 30)])
me_cylinder_006.use_remesh_preserve_volume = False
me_cylinder_006.use_remesh_preserve_attributes = False
me_cylinder_006.use_mirror_vertex_groups = False
me_cylinder_006.update()
me_plane_002 = bpy.data.meshes.new('Plane.002')
me_plane_002.from_pydata([(-0.4208, 4.947, 1.791), (-0.2887, 4.786, 1.791), (1.669, 4.98, 1.791), (1.612, 4.766, 1.791), (2.941, 4.167, 1.791), (2.789, 4.012, 1.791), (2.941, 4.167, 1.791), (2.789, 4.012, 1.791), (2.941, 4.167, 1.791), (2.789, 4.012, 1.791), (2.941, 4.167, 1.791), (2.789, 4.012, 1.791), (2.941, 4.167, 1.791), (2.789, 4.012, 1.791), (2.941, 4.167, 1.791), (2.789, 4.012, 1.791), (-0.2887, 4.786, 1.791), (-0.4208, 4.947, 1.791), (1.612, 4.766, 1.791), (1.669, 4.98, 1.791), (2.789, 4.012, 1.791), (2.941, 4.167, 1.791), (2.789, 4.012, 1.791), (2.941, 4.167, 1.791), (2.789, 4.012, 1.791), (2.941, 4.167, 1.791), (2.789, 4.012, 1.791), (2.941, 4.167, 1.791), (2.789, 4.012, 1.791), (2.941, 4.167, 1.791), (2.789, 4.012, 1.791), (2.941, 4.167, 1.791), (-0.2887, 4.786, -6.87), (-0.4208, 4.947, -6.87), (1.612, 4.766, -6.87), (1.669, 4.98, -6.87), (2.789, 4.012, -6.87), (2.941, 4.167, -6.87), (2.789, 4.012, -6.87), (2.941, 4.167, -6.87), (2.789, 4.012, -6.87), (2.941, 4.167, -6.87), (2.789, 4.012, -6.87), (2.941, 4.167, -6.87), (2.789, 4.012, -6.87), (2.941, 4.167, -6.87), (2.789, 4.012, -6.87), (2.941, 4.167, -6.87), (3.393, 3.08, 1.791), (3.593, 3.166, 1.791), (3.467, 2.131, 1.791), (3.676, 2.074, 1.791), (2.689, 1.505, 1.791), (2.836, 1.344, 1.791), (1.5, 1.481, 1.791), (1.489, 1.264, 1.791), (0.3053, 2.049, 1.791), (0.1604, 1.887, 1.791), (0.06448, 2.912, 1.791), (-0.1513, 2.938, 1.791), (0.7366, 3.515, 1.791), (0.5667, 3.65, 1.791), (2.789, 4.012, 1.791), (2.941, 4.167, 1.791), (3.393, 3.08, 1.791), (3.593, 3.166, 1.791), (3.467, 2.131, 1.791), (3.676, 2.074, 1.791), (2.689, 1.505, 1.791), (2.836, 1.344, 1.791), (1.5, 1.481, 1.791), (1.489, 1.264, 1.791), (0.3053, 2.049, 1.791), (0.1604, 1.887, 1.791), (0.06448, 2.912, 1.791), (-0.1513, 2.938, 1.791), (0.7366, 3.515, 1.791), (0.5667, 3.65, 1.791), (2.789, 4.012, 1.791), (2.941, 4.167, 1.791), (3.393, 3.08, 1.791), (3.593, 3.166, 1.791), (3.467, 2.131, 1.791), (3.676, 2.074, 1.791), (2.689, 1.505, 1.791), (2.836, 1.344, 1.791), (1.5, 1.481, 1.791), (1.489, 1.264, 1.791), (0.3053, 2.049, 1.791), (0.1604, 1.887, 1.791), (0.06448, 2.912, 1.791), (-0.1513, 2.938, 1.791), (0.7366, 3.515, 1.791), (0.5667, 3.65, 1.791), (2.789, 4.012, 1.791), (2.941, 4.167, 1.791), (3.393, 3.08, 1.791), (3.593, 3.166, 1.791), (3.467, 2.131, 1.791), (3.676, 2.074, 1.791), (2.689, 1.505, 1.791), (2.836, 1.344, 1.791), (1.5, 1.481, 1.791), (1.489, 1.264, 1.791), (0.3053, 2.049, 1.791), (0.1604, 1.887, 1.791), (0.06448, 2.912, 1.791), (-0.1513, 2.938, 1.791), (0.7366, 3.515, 1.791), (0.5667, 3.65, 1.791), (2.789, 4.012, 1.791), (2.941, 4.167, 1.791), (3.393, 3.08, 1.791), (3.593, 3.166, 1.791), (3.467, 2.131, 1.791), (3.676, 2.074, 1.791), (2.689, 1.505, 1.791), (2.836, 1.344, 1.791), (1.5, 1.481, 1.791), (1.489, 1.264, 1.791), (0.3053, 2.049, 1.791), (0.1604, 1.887, 1.791), (0.06448, 2.912, 1.791), (-0.1513, 2.938, 1.791), (0.7366, 3.515, 1.791), (0.5667, 3.65, 1.791), (2.789, 4.012, 1.791), (2.941, 4.167, 1.791), (3.393, 3.08, 1.791), (3.593, 3.166, 1.791), (3.467, 2.131, 1.791), (3.676, 2.074, 1.791), (2.689, 1.505, 1.791), (2.836, 1.344, 1.791), (1.5, 1.481, 1.791), (1.489, 1.264, 1.791), (0.3053, 2.049, 1.791), (0.1604, 1.887, 1.791), (0.06448, 2.912, 1.791), (-0.1513, 2.938, 1.791), (0.7366, 3.515, 1.791), (0.5667, 3.65, 1.791), (2.789, 4.012, 1.791), (2.941, 4.167, 1.791), (3.393, 3.08, 1.791), (3.593, 3.166, 1.791), (3.467, 2.131, 1.791), (3.676, 2.074, 1.791), (2.689, 1.505, 1.791), (2.836, 1.344, 1.791), (1.5, 1.481, 1.791), (1.489, 1.264, 1.791), (0.3053, 2.049, 1.791), (0.1604, 1.887, 1.791), (0.06448, 2.912, 1.791), (-0.1513, 2.938, 1.791), (0.7366, 3.515, 1.791), (0.5667, 3.65, 1.791), (2.789, 4.012, 1.791), (2.941, 4.167, 1.791), (3.393, 3.08, 1.791), (3.593, 3.166, 1.791), (3.467, 2.131, 1.791), (3.676, 2.074, 1.791), (2.689, 1.505, 1.791), (2.836, 1.344, 1.791), (1.5, 1.481, 1.791), (1.489, 1.264, 1.791), (0.3053, 2.049, 1.791), (0.1604, 1.887, 1.791), (0.06448, 2.912, 1.791), (-0.1513, 2.938, 1.791), (0.7366, 3.515, 1.791), (0.5667, 3.65, 1.791), (2.789, 4.012, 1.791), (2.941, 4.167, 1.791), (3.393, 3.08, 1.791), (3.593, 3.166, 1.791), (3.467, 2.131, 1.791), (3.676, 2.074, 1.791), (2.689, 1.505, 1.791), (2.836, 1.344, 1.791), (1.5, 1.481, 1.791), (1.489, 1.264, 1.791), (0.3053, 2.049, 1.791), (0.1604, 1.887, 1.791), (0.06448, 2.912, 1.791), (-0.1513, 2.938, 1.791), (0.7366, 3.515, 1.791), (0.5667, 3.65, 1.791), (2.789, 4.012, -6.87), (2.941, 4.167, -6.87), (3.393, 3.08, -6.87), (3.593, 3.166, -6.87), (3.467, 2.131, -6.87), (3.676, 2.074, -6.87), (2.689, 1.505, -6.87), (2.836, 1.344, -6.87), (1.5, 1.481, -6.87), (1.489, 1.264, -6.87), (0.3053, 2.049, -6.87), (0.1604, 1.887, -6.87), (0.06448, 2.912, -6.87), (-0.1513, 2.938, -6.87), (0.7366, 3.515, -6.87), (0.5667, 3.65, -6.87)], [], [(0, 1, 3, 2), (2, 3, 5, 4), (4, 5, 7, 6), (6, 7, 9, 8), (8, 9, 11, 10), (10, 11, 13, 12), (12, 13, 15, 14), (29, 45, 43, 27), (19, 35, 33, 17), (24, 40, 42, 26), (27, 43, 41, 25), (22, 38, 40, 24), (25, 41, 39, 23), (4, 21, 19, 2), (14, 31, 29, 12), (3, 18, 20, 5), (13, 28, 30, 15), (6, 23, 21, 4), (5, 20, 22, 7), (8, 25, 23, 6), (7, 22, 24, 9), (10, 27, 25, 8), (9, 24, 26, 11), (2, 19, 17, 0), (12, 29, 27, 10), (1, 16, 18, 3), (11, 26, 28, 13), (15, 30, 31, 14), (33, 35, 34, 32), (35, 37, 36, 34), (37, 39, 38, 36), (39, 41, 40, 38), (41, 43, 42, 40), (43, 45, 44, 42), (45, 47, 46, 44), (16, 32, 34, 18), (26, 42, 44, 28), (30, 46, 47, 31), (21, 37, 35, 19), (31, 47, 45, 29), (18, 34, 36, 20), (28, 44, 46, 30), (23, 39, 37, 21), (20, 36, 38, 22), (0, 17, 33, 32, 16, 1), (59, 57, 73, 75), (49, 31, 63, 65), (50, 52, 68, 66), (31, 30, 62, 63), (53, 51, 67, 69), (54, 56, 72, 70), (57, 55, 71, 73), (62, 64, 80, 78), (75, 73, 89, 91), (65, 63, 79, 81), (66, 68, 84, 82), (69, 67, 83, 85), (70, 72, 88, 86), (63, 62, 78, 79), (30, 48, 64, 62), (56, 58, 74, 72), (55, 53, 69, 71), (60, 61, 77, 76), (52, 54, 70, 68), (51, 49, 65, 67), (61, 59, 75, 77), (48, 50, 66, 64), (58, 60, 76, 74), (79, 78, 94, 95), (89, 87, 103, 105), (90, 92, 108, 106), (80, 82, 98, 96), (93, 91, 107, 109), (83, 81, 97, 99), (84, 86, 102, 100), (72, 74, 90, 88), (71, 69, 85, 87), (76, 77, 93, 92), (68, 70, 86, 84), (67, 65, 81, 83), (77, 75, 91, 93), (64, 66, 82, 80), (74, 76, 92, 90), (73, 71, 87, 89), (100, 102, 118, 116), (108, 109, 125, 124), (103, 101, 117, 119), (104, 106, 122, 120), (94, 96, 112, 110), (107, 105, 121, 123), (97, 95, 111, 113), (86, 88, 104, 102), (85, 83, 99, 101), (82, 84, 100, 98), (81, 79, 95, 97), (91, 89, 105, 107), (78, 80, 96, 94), (88, 90, 106, 104), (87, 85, 101, 103), (92, 93, 109, 108), (110, 112, 128, 126), (123, 121, 137, 139), (113, 111, 127, 129), (114, 116, 132, 130), (117, 115, 131, 133), (118, 120, 136, 134), (111, 110, 126, 127), (99, 97, 113, 115), (109, 107, 123, 125), (96, 98, 114, 112), (106, 108, 124, 122), (105, 103, 119, 121), (95, 94, 110, 111), (102, 104, 120, 118), (101, 99, 115, 117), (98, 100, 116, 114), (127, 126, 142, 143), (137, 135, 151, 153), (138, 140, 156, 154), (128, 130, 146, 144), (141, 139, 155, 157), (131, 129, 145, 147), (132, 134, 150, 148), (120, 122, 138, 136), (119, 117, 133, 135), (124, 125, 141, 140), (116, 118, 134, 132), (115, 113, 129, 131), (125, 123, 139, 141), (112, 114, 130, 128), (122, 124, 140, 138), (121, 119, 135, 137), (147, 145, 161, 163), (148, 150, 166, 164), (156, 157, 173, 172), (151, 149, 165, 167), (152, 154, 170, 168), (142, 144, 160, 158), (155, 153, 169, 171), (134, 136, 152, 150), (133, 131, 147, 149), (130, 132, 148, 146), (129, 127, 143, 145), (139, 137, 153, 155), (126, 128, 144, 142), (136, 138, 154, 152), (135, 133, 149, 151), (140, 141, 157, 156), (158, 160, 176, 174), (171, 169, 185, 187), (161, 159, 175, 177), (162, 164, 180, 178), (165, 163, 179, 181), (166, 168, 184, 182), (159, 158, 174, 175), (157, 155, 171, 173), (144, 146, 162, 160), (154, 156, 172, 170), (153, 151, 167, 169), (143, 142, 158, 159), (150, 152, 168, 166), (149, 147, 163, 165), (146, 148, 164, 162), (145, 143, 159, 161), (182, 198, 200, 184), (175, 191, 190, 174), (185, 201, 199, 183), (186, 202, 204, 188), (176, 192, 194, 178), (189, 205, 203, 187), (179, 195, 193, 177), (168, 170, 186, 184), (167, 165, 181, 183), (172, 173, 189, 188), (164, 166, 182, 180), (163, 161, 177, 179), (173, 171, 187, 189), (160, 162, 178, 176), (170, 172, 188, 186), (169, 167, 183, 185), (191, 193, 192, 190), (193, 195, 194, 192), (195, 197, 196, 194), (197, 199, 198, 196), (199, 201, 200, 198), (201, 203, 202, 200), (203, 205, 204, 202), (181, 197, 195, 179), (178, 194, 196, 180), (177, 193, 191, 175), (187, 203, 201, 185), (174, 190, 192, 176), (184, 200, 202, 186), (183, 199, 197, 181), (188, 204, 205, 189), (180, 196, 198, 182), (177, 175, 174, 176), (176, 178, 179, 177), (181, 179, 178, 180), (183, 181, 180, 182), (185, 183, 182, 184), (187, 185, 184, 186), (189, 187, 186, 188)])
me_plane_002.use_remesh_preserve_volume = False
me_plane_002.use_remesh_preserve_attributes = False
me_plane_002.use_mirror_vertex_groups = False
me_plane_002.update()
me_plane = bpy.data.meshes.new('Plane')
me_plane.from_pydata([(-2.537, -0.2105, 0.0), (-0.3752, -0.2105, 0.0), (-2.572, 0.2105, 0.0), (-0.4065, 0.2105, 0.0), (-4.832, 0.9949, 0.0), (-4.563, 1.315, 0.0), (-6.021, 3.795, 0.0), (-5.602, 3.952, 0.0), (-5.462, 6.997, 0.0), (-5.071, 6.878, 0.0), (-1.584, 10.01, -9.07e-09), (-1.339, 9.716, -9.07e-09), (2.282, 10.07, -1.879e-08), (2.177, 9.679, -1.879e-08), (4.634, 8.571, -2.559e-08), (4.353, 8.283, -2.559e-08), (-3.884, 8.984, -4.535e-09), (-3.585, 8.734, -4.535e-09), (2.984, -0.2105, 0.0), (2.959, 0.2105, 0.0), (6.107, -0.2105, 0.0), (6.088, 0.2105, 0.0), (-2.572, 0.2105, 2.795), (-2.537, -0.2105, 2.795), (-0.3752, -0.2105, 2.795), (-0.4065, 0.2105, 2.795), (-4.563, 1.315, 2.795), (-4.832, 0.9949, 2.795), (-5.602, 3.952, 2.795), (-6.021, 3.795, 2.795), (-5.071, 6.878, 2.795), (-5.462, 6.997, 2.795), (-1.339, 9.716, 2.795), (-1.584, 10.01, 2.795), (-3.884, 8.984, 2.795), (-3.585, 8.734, 2.795), (2.177, 9.679, 2.795), (2.282, 10.07, 2.795), (4.353, 8.283, 2.795), (4.634, 8.571, 2.795), (2.984, -0.2105, 2.795), (2.959, 0.2105, 2.795), (6.107, -0.2105, 2.795), (6.088, 0.2105, 2.795)], [], [(0, 2, 3, 1), (0, 4, 5, 2), (4, 6, 7, 5), (6, 8, 9, 7), (16, 10, 11, 17), (10, 12, 13, 11), (12, 14, 15, 13), (8, 16, 17, 9), (3, 19, 18, 1), (19, 21, 20, 18), (23, 24, 25, 22), (23, 22, 26, 27), (27, 26, 28, 29), (29, 28, 30, 31), (34, 35, 32, 33), (33, 32, 36, 37), (37, 36, 38, 39), (31, 30, 35, 34), (25, 24, 40, 41), (41, 40, 42, 43), (18, 20, 42, 40), (6, 4, 27, 29), (9, 17, 35, 30), (0, 1, 24, 23), (5, 7, 28, 26), (12, 10, 33, 37), (3, 2, 22, 25), (11, 13, 36, 32), (8, 6, 29, 31), (19, 3, 25, 41), (15, 14, 39, 38), (7, 9, 30, 28), (1, 18, 40, 24), (4, 0, 23, 27), (14, 12, 37, 39), (20, 21, 43, 42), (2, 5, 26, 22), (13, 15, 38, 36), (16, 8, 31, 34), (21, 19, 41, 43), (10, 16, 34, 33), (17, 11, 32, 35)])
me_plane.use_remesh_preserve_volume = False
me_plane.use_remesh_preserve_attributes = False
me_plane.use_mirror_vertex_groups = False
me_plane.update()
me_cylinder_005 = bpy.data.meshes.new('Cylinder.005')
me_cylinder_005.from_pydata([(0.0, 1.0, -1.0), (0.0, 1.0, 4.713), (0.3827, 0.9239, -1.0), (0.3827, 0.9239, 4.713), (0.7071, 0.7071, -1.0), (0.7071, 0.7071, 4.713), (0.9239, 0.3827, -1.0), (0.9239, 0.3827, 4.713), (1.0, -4.371e-08, -1.0), (1.0, -4.371e-08, 4.713), (0.9239, -0.3827, -1.0), (0.9239, -0.3827, 4.713), (0.7071, -0.7071, -1.0), (0.7071, -0.7071, 4.713), (0.3827, -0.9239, -1.0), (0.3827, -0.9239, 4.713), (1.51e-07, -1.0, -1.0), (1.51e-07, -1.0, 4.713), (-0.3827, -0.9239, -1.0), (-0.3827, -0.9239, 4.713), (-0.7071, -0.7071, -1.0), (-0.7071, -0.7071, 4.713), (-0.9239, -0.3827, -1.0), (-0.9239, -0.3827, 4.713), (-1.0, 1.192e-08, -1.0), (-1.0, 1.192e-08, 4.713), (-0.9239, 0.3827, -1.0), (-0.9239, 0.3827, 4.713), (-0.7071, 0.7071, -1.0), (-0.7071, 0.7071, 4.713), (-0.3827, 0.9239, -1.0), (-0.3827, 0.9239, 4.713)], [], [(0, 1, 3, 2), (2, 3, 5, 4), (4, 5, 7, 6), (6, 7, 9, 8), (8, 9, 11, 10), (10, 11, 13, 12), (12, 13, 15, 14), (14, 15, 17, 16), (16, 17, 19, 18), (18, 19, 21, 20), (20, 21, 23, 22), (22, 23, 25, 24), (24, 25, 27, 26), (26, 27, 29, 28), (3, 1, 31, 29, 27, 25, 23, 21, 19, 17, 15, 13, 11, 9, 7, 5), (28, 29, 31, 30), (30, 31, 1, 0), (0, 2, 4, 6, 8, 10, 12, 14, 16, 18, 20, 22, 24, 26, 28, 30)])
me_cylinder_005.use_remesh_preserve_volume = False
me_cylinder_005.use_remesh_preserve_attributes = False
me_cylinder_005.use_mirror_vertex_groups = False
me_cylinder_005.update()
me_cylinder_004 = bpy.data.meshes.new('Cylinder.004')
me_cylinder_004.from_pydata([(0.0, 1.0, -1.0), (0.0, 1.0, 1.0), (0.3827, 0.9239, -1.0), (0.3827, 0.9239, 1.0), (0.7071, 0.7071, -1.0), (0.7071, 0.7071, 1.0), (0.9239, 0.3827, -1.0), (0.9239, 0.3827, 1.0), (1.0, -4.371e-08, -1.0), (1.0, -4.371e-08, 1.0), (0.9239, -0.3827, -1.0), (0.9239, -0.3827, 1.0), (0.7071, -0.7071, -1.0), (0.7071, -0.7071, 1.0), (0.3827, -0.9239, -1.0), (0.3827, -0.9239, 1.0), (1.51e-07, -1.0, -1.0), (1.51e-07, -1.0, 1.0), (-0.3827, -0.9239, -1.0), (-0.3827, -0.9239, 1.0), (-0.7071, -0.7071, -1.0), (-0.7071, -0.7071, 1.0), (-0.9239, -0.3827, -1.0), (-0.9239, -0.3827, 1.0), (-1.0, 1.192e-08, -1.0), (-1.0, 1.192e-08, 1.0), (-0.9239, 0.3827, -1.0), (-0.9239, 0.3827, 1.0), (-0.7071, 0.7071, -1.0), (-0.7071, 0.7071, 1.0), (-0.3827, 0.9239, -1.0), (-0.3827, 0.9239, 1.0)], [], [(0, 1, 3, 2), (2, 3, 5, 4), (4, 5, 7, 6), (6, 7, 9, 8), (8, 9, 11, 10), (10, 11, 13, 12), (12, 13, 15, 14), (14, 15, 17, 16), (16, 17, 19, 18), (18, 19, 21, 20), (20, 21, 23, 22), (22, 23, 25, 24), (24, 25, 27, 26), (26, 27, 29, 28), (3, 1, 31, 29, 27, 25, 23, 21, 19, 17, 15, 13, 11, 9, 7, 5), (28, 29, 31, 30), (30, 31, 1, 0), (0, 2, 4, 6, 8, 10, 12, 14, 16, 18, 20, 22, 24, 26, 28, 30)])
me_cylinder_004.use_remesh_preserve_volume = False
me_cylinder_004.use_remesh_preserve_attributes = False
me_cylinder_004.use_mirror_vertex_groups = False
me_cylinder_004.update()
me_cube_011 = bpy.data.meshes.new('Cube.011')
me_cube_011.from_pydata([(-1.034, -0.2, -1.0), (-1.034, -0.2, 1.0), (-1.034, 0.2, -1.0), (-1.034, 0.2, 1.0), (1.034, -0.2, -1.0), (1.034, -0.2, 1.0), (1.034, 0.2, -1.0), (1.034, 0.2, 1.0)], [], [(0, 1, 3, 2), (2, 3, 7, 6), (6, 7, 5, 4), (4, 5, 1, 0), (2, 6, 4, 0), (7, 3, 1, 5)])
me_cube_011.use_remesh_preserve_volume = False
me_cube_011.use_remesh_preserve_attributes = False
me_cube_011.use_mirror_vertex_groups = False
me_cube_011.update()
me_cube_010 = bpy.data.meshes.new('Cube.010')
me_cube_010.from_pydata([(-1.034, -0.2, -1.0), (-1.034, -0.2, 1.0), (-1.034, 0.2, -1.0), (-1.034, 0.2, 1.0), (1.034, -0.2, -1.0), (1.034, -0.2, 1.0), (1.034, 0.2, -1.0), (1.034, 0.2, 1.0)], [], [(0, 1, 3, 2), (2, 3, 7, 6), (6, 7, 5, 4), (4, 5, 1, 0), (2, 6, 4, 0), (7, 3, 1, 5)])
me_cube_010.use_remesh_preserve_volume = False
me_cube_010.use_remesh_preserve_attributes = False
me_cube_010.use_mirror_vertex_groups = False
me_cube_010.update()
me_cube_009 = bpy.data.meshes.new('Cube.009')
me_cube_009.from_pydata([(-1.034, -0.2, -1.0), (-1.034, -0.2, 1.0), (-1.034, 0.2, -1.0), (-1.034, 0.2, 1.0), (1.034, -0.2, -1.0), (1.034, -0.2, 1.0), (1.034, 0.2, -1.0), (1.034, 0.2, 1.0)], [], [(0, 1, 3, 2), (2, 3, 7, 6), (6, 7, 5, 4), (4, 5, 1, 0), (2, 6, 4, 0), (7, 3, 1, 5)])
me_cube_009.use_remesh_preserve_volume = False
me_cube_009.use_remesh_preserve_attributes = False
me_cube_009.use_mirror_vertex_groups = False
me_cube_009.update()
me_cube_008 = bpy.data.meshes.new('Cube.008')
me_cube_008.from_pydata([(-1.034, -0.2, -1.0), (-1.034, -0.2, 1.0), (-1.034, 0.2, -1.0), (-1.034, 0.2, 1.0), (1.034, -0.2, -1.0), (1.034, -0.2, 1.0), (1.034, 0.2, -1.0), (1.034, 0.2, 1.0)], [], [(0, 1, 3, 2), (2, 3, 7, 6), (6, 7, 5, 4), (4, 5, 1, 0), (2, 6, 4, 0), (7, 3, 1, 5)])
me_cube_008.use_remesh_preserve_volume = False
me_cube_008.use_remesh_preserve_attributes = False
me_cube_008.use_mirror_vertex_groups = False
me_cube_008.update()
me_cube_007 = bpy.data.meshes.new('Cube.007')
me_cube_007.from_pydata([(-3.317, -0.2, -1.0), (-3.317, -0.2, 1.0), (-3.317, 0.2, -1.0), (-3.317, 0.2, 1.0), (3.317, -0.2, -1.0), (3.317, -0.2, 1.0), (3.317, 0.2, -1.0), (3.317, 0.2, 1.0)], [], [(0, 1, 3, 2), (2, 3, 7, 6), (6, 7, 5, 4), (4, 5, 1, 0), (2, 6, 4, 0), (7, 3, 1, 5)])
me_cube_007.use_remesh_preserve_volume = False
me_cube_007.use_remesh_preserve_attributes = False
me_cube_007.use_mirror_vertex_groups = False
me_cube_007.update()
me_cylinder_003 = bpy.data.meshes.new('Cylinder.003')
me_cylinder_003.from_pydata([(0.0, 1.0, -1.0), (0.0, 1.0, 1.0), (0.3827, 0.9239, -1.0), (0.3827, 0.9239, 1.0), (0.7071, 0.7071, -1.0), (0.7071, 0.7071, 1.0), (0.9239, 0.3827, -1.0), (0.9239, 0.3827, 1.0), (1.0, -4.371e-08, -1.0), (1.0, -4.371e-08, 1.0), (0.9239, -0.3827, -1.0), (0.9239, -0.3827, 1.0), (0.7071, -0.7071, -1.0), (0.7071, -0.7071, 1.0), (0.3827, -0.9239, -1.0), (0.3827, -0.9239, 1.0), (1.51e-07, -1.0, -1.0), (1.51e-07, -1.0, 1.0), (-0.3827, -0.9239, -1.0), (-0.3827, -0.9239, 1.0), (-0.7071, -0.7071, -1.0), (-0.7071, -0.7071, 1.0), (-0.9239, -0.3827, -1.0), (-0.9239, -0.3827, 1.0), (-1.0, 1.192e-08, -1.0), (-1.0, 1.192e-08, 1.0), (-0.9239, 0.3827, -1.0), (-0.9239, 0.3827, 1.0), (-0.7071, 0.7071, -1.0), (-0.7071, 0.7071, 1.0), (-0.3827, 0.9239, -1.0), (-0.3827, 0.9239, 1.0)], [], [(0, 1, 3, 2), (2, 3, 5, 4), (4, 5, 7, 6), (6, 7, 9, 8), (8, 9, 11, 10), (10, 11, 13, 12), (12, 13, 15, 14), (14, 15, 17, 16), (16, 17, 19, 18), (18, 19, 21, 20), (20, 21, 23, 22), (22, 23, 25, 24), (24, 25, 27, 26), (26, 27, 29, 28), (3, 1, 31, 29, 27, 25, 23, 21, 19, 17, 15, 13, 11, 9, 7, 5), (28, 29, 31, 30), (30, 31, 1, 0), (0, 2, 4, 6, 8, 10, 12, 14, 16, 18, 20, 22, 24, 26, 28, 30)])
me_cylinder_003.use_remesh_preserve_volume = False
me_cylinder_003.use_remesh_preserve_attributes = False
me_cylinder_003.use_mirror_vertex_groups = False
me_cylinder_003.update()
me_cube_006 = bpy.data.meshes.new('Cube.006')
me_cube_006.from_pydata([(-3.317, -0.2, -1.0), (-3.317, -0.2, 1.0), (-3.317, 0.2, -1.0), (-3.317, 0.2, 1.0), (3.317, -0.2, -1.0), (3.317, -0.2, 1.0), (3.317, 0.2, -1.0), (3.317, 0.2, 1.0)], [], [(0, 1, 3, 2), (2, 3, 7, 6), (6, 7, 5, 4), (4, 5, 1, 0), (2, 6, 4, 0), (7, 3, 1, 5)])
me_cube_006.use_remesh_preserve_volume = False
me_cube_006.use_remesh_preserve_attributes = False
me_cube_006.use_mirror_vertex_groups = False
me_cube_006.update()
me_cube_005 = bpy.data.meshes.new('Cube.005')
me_cube_005.from_pydata([(-3.317, -0.2, -1.0), (-3.317, -0.2, 1.0), (-3.317, 0.2, -1.0), (-3.317, 0.2, 1.0), (3.317, -0.2, -1.0), (3.317, -0.2, 1.0), (3.317, 0.2, -1.0), (3.317, 0.2, 1.0)], [], [(0, 1, 3, 2), (2, 3, 7, 6), (6, 7, 5, 4), (4, 5, 1, 0), (2, 6, 4, 0), (7, 3, 1, 5)])
me_cube_005.use_remesh_preserve_volume = False
me_cube_005.use_remesh_preserve_attributes = False
me_cube_005.use_mirror_vertex_groups = False
me_cube_005.update()
me_cylinder_002 = bpy.data.meshes.new('Cylinder.002')
me_cylinder_002.from_pydata([(0.0, 1.0, -1.0), (0.0, 1.0, 1.0), (0.3827, 0.9239, -1.0), (0.3827, 0.9239, 1.0), (0.7071, 0.7071, -1.0), (0.7071, 0.7071, 1.0), (0.9239, 0.3827, -1.0), (0.9239, 0.3827, 1.0), (1.0, -4.371e-08, -1.0), (1.0, -4.371e-08, 1.0), (0.9239, -0.3827, -1.0), (0.9239, -0.3827, 1.0), (0.7071, -0.7071, -1.0), (0.7071, -0.7071, 1.0), (0.3827, -0.9239, -1.0), (0.3827, -0.9239, 1.0), (1.51e-07, -1.0, -1.0), (1.51e-07, -1.0, 1.0), (-0.3827, -0.9239, -1.0), (-0.3827, -0.9239, 1.0), (-0.7071, -0.7071, -1.0), (-0.7071, -0.7071, 1.0), (-0.9239, -0.3827, -1.0), (-0.9239, -0.3827, 1.0), (-1.0, 1.192e-08, -1.0), (-1.0, 1.192e-08, 1.0), (-0.9239, 0.3827, -1.0), (-0.9239, 0.3827, 1.0), (-0.7071, 0.7071, -1.0), (-0.7071, 0.7071, 1.0), (-0.3827, 0.9239, -1.0), (-0.3827, 0.9239, 1.0)], [], [(0, 1, 3, 2), (2, 3, 5, 4), (4, 5, 7, 6), (6, 7, 9, 8), (8, 9, 11, 10), (10, 11, 13, 12), (12, 13, 15, 14), (14, 15, 17, 16), (16, 17, 19, 18), (18, 19, 21, 20), (20, 21, 23, 22), (22, 23, 25, 24), (24, 25, 27, 26), (26, 27, 29, 28), (3, 1, 31, 29, 27, 25, 23, 21, 19, 17, 15, 13, 11, 9, 7, 5), (28, 29, 31, 30), (30, 31, 1, 0), (0, 2, 4, 6, 8, 10, 12, 14, 16, 18, 20, 22, 24, 26, 28, 30)])
me_cylinder_002.use_remesh_preserve_volume = False
me_cylinder_002.use_remesh_preserve_attributes = False
me_cylinder_002.use_mirror_vertex_groups = False
me_cylinder_002.update()
me_cylinder_001 = bpy.data.meshes.new('Cylinder.001')
me_cylinder_001.from_pydata([(0.0, 1.0, -1.0), (0.0, 1.0, 1.0), (0.3827, 0.9239, -1.0), (0.3827, 0.9239, 1.0), (0.7071, 0.7071, -1.0), (0.7071, 0.7071, 1.0), (0.9239, 0.3827, -1.0), (0.9239, 0.3827, 1.0), (1.0, -4.371e-08, -1.0), (1.0, -4.371e-08, 1.0), (0.9239, -0.3827, -1.0), (0.9239, -0.3827, 1.0), (0.7071, -0.7071, -1.0), (0.7071, -0.7071, 1.0), (0.3827, -0.9239, -1.0), (0.3827, -0.9239, 1.0), (1.51e-07, -1.0, -1.0), (1.51e-07, -1.0, 1.0), (-0.3827, -0.9239, -1.0), (-0.3827, -0.9239, 1.0), (-0.7071, -0.7071, -1.0), (-0.7071, -0.7071, 1.0), (-0.9239, -0.3827, -1.0), (-0.9239, -0.3827, 1.0), (-1.0, 1.192e-08, -1.0), (-1.0, 1.192e-08, 1.0), (-0.9239, 0.3827, -1.0), (-0.9239, 0.3827, 1.0), (-0.7071, 0.7071, -1.0), (-0.7071, 0.7071, 1.0), (-0.3827, 0.9239, -1.0), (-0.3827, 0.9239, 1.0)], [], [(0, 1, 3, 2), (2, 3, 5, 4), (4, 5, 7, 6), (6, 7, 9, 8), (8, 9, 11, 10), (10, 11, 13, 12), (12, 13, 15, 14), (14, 15, 17, 16), (16, 17, 19, 18), (18, 19, 21, 20), (20, 21, 23, 22), (22, 23, 25, 24), (24, 25, 27, 26), (26, 27, 29, 28), (3, 1, 31, 29, 27, 25, 23, 21, 19, 17, 15, 13, 11, 9, 7, 5), (28, 29, 31, 30), (30, 31, 1, 0), (0, 2, 4, 6, 8, 10, 12, 14, 16, 18, 20, 22, 24, 26, 28, 30)])
me_cylinder_001.use_remesh_preserve_volume = False
me_cylinder_001.use_remesh_preserve_attributes = False
me_cylinder_001.use_mirror_vertex_groups = False
me_cylinder_001.update()
me_cube_002 = bpy.data.meshes.new('Cube.002')
me_cube_002.from_pydata([(-3.317, -0.2, -1.0), (-3.317, -0.2, 1.0), (-3.317, 0.2, -1.0), (-3.317, 0.2, 1.0), (3.317, -0.2, -1.0), (3.317, -0.2, 1.0), (3.317, 0.2, -1.0), (3.317, 0.2, 1.0)], [], [(0, 1, 3, 2), (2, 3, 7, 6), (6, 7, 5, 4), (4, 5, 1, 0), (2, 6, 4, 0), (7, 3, 1, 5)])
me_cube_002.use_remesh_preserve_volume = False
me_cube_002.use_remesh_preserve_attributes = False
me_cube_002.use_mirror_vertex_groups = False
me_cube_002.update()
me_cube_012 = bpy.data.meshes.new('Cube.012')
me_cube_012.from_pydata([(-3.849, -0.2, -1.0), (-3.849, -0.2, 3.694), (-3.849, 0.2, -1.0), (-3.849, 0.2, 3.694), (3.849, -0.2, -1.0), (3.849, -0.2, 1.0), (3.849, 0.2, -1.0), (3.849, 0.2, 1.0), (-3.849, 3.2, -1.0), (-3.849, 3.2, 3.694), (-3.849, 2.8, -1.0), (-3.849, 2.8, 3.694), (3.849, 3.2, -1.0), (3.849, 3.2, 1.0), (3.849, 2.8, -1.0), (3.849, 2.8, 1.0)], [], [(0, 1, 3, 2), (2, 3, 7, 6), (6, 7, 5, 4), (4, 5, 1, 0), (2, 6, 4, 0), (7, 3, 1, 5), (8, 10, 11, 9), (10, 14, 15, 11), (14, 12, 13, 15), (12, 8, 9, 13), (10, 8, 12, 14), (15, 13, 9, 11)])
me_cube_012.use_remesh_preserve_volume = False
me_cube_012.use_remesh_preserve_attributes = False
me_cube_012.use_mirror_vertex_groups = False
me_cube_012.update()
me_cylinder = bpy.data.meshes.new('Cylinder')
me_cylinder.from_pydata([(0.0, 1.0, -1.0), (0.0, 1.0, 1.0), (0.3827, 0.9239, -1.0), (0.3827, 0.9239, 1.0), (0.7071, 0.7071, -1.0), (0.7071, 0.7071, 1.0), (0.9239, 0.3827, -1.0), (0.9239, 0.3827, 1.0), (1.0, -4.371e-08, -1.0), (1.0, -4.371e-08, 1.0), (0.9239, -0.3827, -1.0), (0.9239, -0.3827, 1.0), (0.7071, -0.7071, -1.0), (0.7071, -0.7071, 1.0), (0.3827, -0.9239, -1.0), (0.3827, -0.9239, 1.0), (1.51e-07, -1.0, -1.0), (1.51e-07, -1.0, 1.0), (-0.3827, -0.9239, -1.0), (-0.3827, -0.9239, 1.0), (-0.7071, -0.7071, -1.0), (-0.7071, -0.7071, 1.0), (-0.9239, -0.3827, -1.0), (-0.9239, -0.3827, 1.0), (-1.0, 1.192e-08, -1.0), (-1.0, 1.192e-08, 1.0), (-0.9239, 0.3827, -1.0), (-0.9239, 0.3827, 1.0), (-0.7071, 0.7071, -1.0), (-0.7071, 0.7071, 1.0), (-0.3827, 0.9239, -1.0), (-0.3827, 0.9239, 1.0)], [], [(0, 1, 3, 2), (2, 3, 5, 4), (4, 5, 7, 6), (6, 7, 9, 8), (8, 9, 11, 10), (10, 11, 13, 12), (12, 13, 15, 14), (14, 15, 17, 16), (16, 17, 19, 18), (18, 19, 21, 20), (20, 21, 23, 22), (22, 23, 25, 24), (24, 25, 27, 26), (26, 27, 29, 28), (3, 1, 31, 29, 27, 25, 23, 21, 19, 17, 15, 13, 11, 9, 7, 5), (28, 29, 31, 30), (30, 31, 1, 0), (0, 2, 4, 6, 8, 10, 12, 14, 16, 18, 20, 22, 24, 26, 28, 30)])
me_cylinder.use_remesh_preserve_volume = False
me_cylinder.use_remesh_preserve_attributes = False
me_cylinder.use_mirror_vertex_groups = False
me_cylinder.update()

# ---- objects
ob_cylinder_008 = bpy.data.objects.new('Cylinder.008', me_cylinder_008)
ob_cone_002 = bpy.data.objects.new('Cone.002', me_cone_002)
ob_cone_001 = bpy.data.objects.new('Cone.001', me_cone_001)
ob_cone = bpy.data.objects.new('Cone', me_cone)
ob_cube_011 = bpy.data.objects.new('Cube.011', me_cube_016)
ob_cube_010 = bpy.data.objects.new('Cube.010', me_cube_015)
ob_cylinder_007 = bpy.data.objects.new('Cylinder.007', me_cylinder_007)
ob_cylinder_006 = bpy.data.objects.new('Cylinder.006', me_cylinder_006)
ob_plane_001 = bpy.data.objects.new('Plane.001', me_plane_002)
ob_plane = bpy.data.objects.new('Plane', me_plane)
ob_empty = bpy.data.objects.new('Empty', None)
ob_cylinder_005 = bpy.data.objects.new('Cylinder.005', me_cylinder_005)
ob_cylinder_004 = bpy.data.objects.new('Cylinder.004', me_cylinder_004)
ob_cube_007 = bpy.data.objects.new('Cube.007', me_cube_011)
ob_cube_006 = bpy.data.objects.new('Cube.006', me_cube_010)
ob_cube_005 = bpy.data.objects.new('Cube.005', me_cube_009)
ob_cube_004 = bpy.data.objects.new('Cube.004', me_cube_008)
ob_cube_003 = bpy.data.objects.new('Cube.003', me_cube_007)
ob_cylinder_003 = bpy.data.objects.new('Cylinder.003', me_cylinder_003)
ob_cube_002 = bpy.data.objects.new('Cube.002', me_cube_006)
ob_cube_001 = bpy.data.objects.new('Cube.001', me_cube_005)
ob_cylinder_002 = bpy.data.objects.new('Cylinder.002', me_cylinder_002)
ob_cylinder_001 = bpy.data.objects.new('Cylinder.001', me_cylinder_001)
ob_cube = bpy.data.objects.new('Cube', me_cube_002)
ob_cube_008 = bpy.data.objects.new('Cube.008', me_cube_012)
ob_cylinder = bpy.data.objects.new('Cylinder', me_cylinder)
ob_lamp = bpy.data.objects.new('Lamp', light_lamp)
ob_camera = bpy.data.objects.new('Camera', cam_camera)

# ---- transforms, parenting, visibility, modifiers, constraints
ob_cylinder_008.location = (15.77, 0.0, 28.72)
ob_cylinder_008.lineart.crease_threshold = 0.0
ob_cone_002.location = (3.646, -0.9761, 29.45)
ob_cone_002.rotation_euler = (-1.571, 3.142, 0.0)
ob_cone_002.scale = (0.1536, 0.1536, 0.1536)
ob_cone_002.lineart.crease_threshold = 0.0
ob_cone_001.location = (10.9, 0.962, 29.45)
ob_cone_001.rotation_euler = (1.571, -0.0, 0.0)
ob_cone_001.scale = (0.1536, 0.1536, 0.1536)
ob_cone_001.lineart.crease_threshold = 0.0
ob_cone.location = (10.9, 0.962, 29.45)
ob_cone.rotation_euler = (1.571, -0.0, 0.0)
ob_cone.scale = (0.1536, 0.1536, 0.1536)
ob_cone.lineart.crease_threshold = 0.0
ob_cube_011.location = (10.89, 1.5, 30.0)
ob_cube_011.scale = (1.0, 1.0, 1.485)
ob_cube_011.lineart.crease_threshold = 0.0
ob_cube_010.location = (4.042, -1.5, 30.0)
ob_cube_010.scale = (1.0, 1.0, 1.485)
ob_cube_010.lineart.crease_threshold = 0.0
ob_cylinder_007.location = (0.0, 0.0, 28.72)
ob_cylinder_007.lineart.crease_threshold = 0.0
ob_cylinder_006.location = (-62.74, 4.908, -6.248)
ob_cylinder_006.lineart.crease_threshold = 0.0
ob_plane_001.location = (-64.46, 1.989, 2.425)
ob_plane_001.lineart.crease_threshold = 0.0
ob_plane.location = (-64.46, -0.8166, 2.425)
ob_plane.lineart.crease_threshold = 0.0
ob_empty.location = (-50.37, 0.0, 2.425)
ob_empty.empty_image_offset = (0.0, 0.0)
ob_empty.lineart.crease_threshold = 0.0
ob_cylinder_005.location = (-55.72, 0.0, 0.0)
ob_cylinder_005.lineart.crease_threshold = 0.0
ob_cylinder_004.location = (-44.92, 0.0, 0.0)
ob_cylinder_004.lineart.crease_threshold = 0.0
ob_cube_007.location = (-42.1, -1.5, 1.04)
ob_cube_007.scale = (1.0, 1.0, 1.485)
ob_cube_007.lineart.crease_threshold = 0.0
ob_cube_006.location = (-39.92, 1.5, 1.04)
ob_cube_006.scale = (1.0, 1.0, 1.485)
ob_cube_006.lineart.crease_threshold = 0.0
ob_cube_005.location = (-37.21, -1.5, 1.04)
ob_cube_005.scale = (1.0, 1.0, 1.485)
ob_cube_005.lineart.crease_threshold = 0.0
ob_cube_004.location = (-34.81, 1.5, 1.04)
ob_cube_004.scale = (1.0, 1.0, 1.485)
ob_cube_004.lineart.crease_threshold = 0.0
ob_cube_003.location = (-29.62, -1.5, 1.04)
ob_cube_003.scale = (1.0, 1.0, 1.485)
ob_cube_003.lineart.crease_threshold = 0.0
ob_cylinder_003.location = (-24.97, 0.0, 0.0)
ob_cylinder_003.lineart.crease_threshold = 0.0
ob_cube_002.location = (-20.01, -1.5, 1.04)
ob_cube_002.scale = (1.0, 1.0, 1.485)
ob_cube_002.lineart.crease_threshold = 0.0
ob_cube_001.location = (-13.16, 1.5, 1.04)
ob_cube_001.scale = (1.0, 1.0, 1.485)
ob_cube_001.lineart.crease_threshold = 0.0
ob_cylinder_002.location = (-8.563, 0.0, 0.0)
ob_cylinder_002.lineart.crease_threshold = 0.0
ob_cylinder_001.location = (-57.31, 0.0, 5.253)
ob_cylinder_001.scale = (0.3383, 0.3383, 0.3383)
ob_cylinder_001.lineart.crease_threshold = 0.0
ob_cube.location = (-4.634, -1.5, 1.04)
ob_cube.scale = (1.0, 1.0, 1.485)
ob_cube.lineart.crease_threshold = 0.0
ob_cube_008.location = (-50.37, -1.5, 1.04)
ob_cube_008.scale = (1.0, 1.0, 1.485)
ob_cube_008.lineart.crease_threshold = 0.0
ob_cylinder.location = (0.0, 0.0, 0.0)
ob_cylinder.lineart.crease_threshold = 0.0
ob_lamp.location = (4.076, 1.005, 5.904)
ob_lamp.rotation_euler = (0.6503, 0.05522, 1.866)
ob_lamp.lock_rotations_4d = False
ob_lamp.empty_display_type = 'ARROWS'
ob_lamp.color = (0.0, 0.0, 0.0, 0.0)
ob_lamp.lineart.crease_threshold = 0.0
ob_camera.location = (0.03198, -0.01057, 1.447)
ob_camera.rotation_euler = (1.571, 0.0, 1.571)
ob_camera.lock_rotations_4d = False
ob_camera.empty_display_type = 'ARROWS'
ob_camera.color = (0.0, 0.0, 0.0, 0.0)
ob_camera.display_type = 'WIRE'
ob_camera.lineart.crease_threshold = 0.0

# ---- collection membership
col_collection_1.objects.link(ob_cylinder_008)
col_collection_1.objects.link(ob_cone_002)
col_collection_1.objects.link(ob_cone_001)
col_collection_1.objects.link(ob_cone)
col_collection_1.objects.link(ob_cube_011)
col_collection_1.objects.link(ob_cube_010)
col_collection_1.objects.link(ob_cylinder_007)
col_collection_1.objects.link(ob_cylinder_006)
col_collection_1.objects.link(ob_plane_001)
col_collection_1.objects.link(ob_plane)
col_collection_1.objects.link(ob_empty)
col_collection_1.objects.link(ob_cylinder_005)
col_collection_1.objects.link(ob_cylinder_004)
col_collection_1.objects.link(ob_cube_007)
col_collection_1.objects.link(ob_cube_006)
col_collection_1.objects.link(ob_cube_005)
col_collection_1.objects.link(ob_cube_004)
col_collection_1.objects.link(ob_cube_003)
col_collection_1.objects.link(ob_cylinder_003)
col_collection_1.objects.link(ob_cube_002)
col_collection_1.objects.link(ob_cube_001)
col_collection_1.objects.link(ob_cylinder_002)
col_collection_1.objects.link(ob_cylinder_001)
col_collection_1.objects.link(ob_cube)
col_collection_1.objects.link(ob_cube_008)
col_collection_1.objects.link(ob_cylinder)
col_collection_1.objects.link(ob_lamp)
col_collection_1.objects.link(ob_camera)

# ---- scene / render settings (as saved in the file)
scene.camera = ob_camera
scene.frame_start = 1; scene.frame_end = 250; scene.frame_set(1)
scene.render.engine = 'BLENDER_EEVEE_NEXT'
scene.render.resolution_percentage = 50
scene.render.dither_intensity = 0.0
scene.cycles.use_denoising = False
scene.cycles.samples = 128
scene.cycles.sampling_pattern = 'TABULATED_SOBOL'
scene.cycles.light_sampling_threshold = 0.0
scene.cycles.use_adaptive_sampling = False
scene.cycles.use_light_tree = False
scene.cycles.blur_glossy = 0.0
scene.cycles.sample_clamp_indirect = 0.0
scene.view_settings.view_transform = 'Standard'
bpy.context.view_layer.update()
